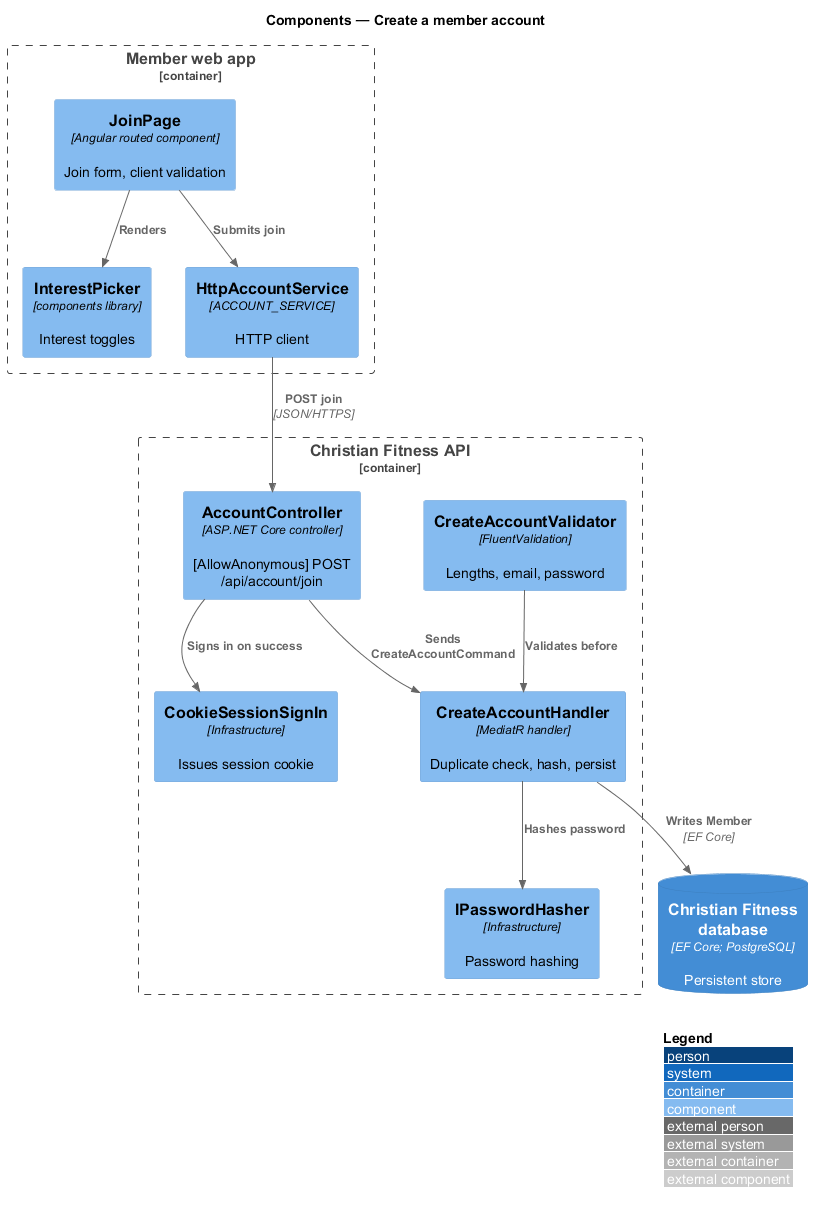

The diagram above was rendered by PlantUML. Its source (embedded in the PNG):
@startuml
!include <C4/C4_Component>
LAYOUT_WITH_LEGEND()
title Components — Create a member account

Container_Boundary(web, "Member web app") {
  Component(page, "JoinPage", "Angular routed component", "Join form, client validation")
  Component(ui, "InterestPicker", "components library", "Interest toggles")
  Component(svc, "HttpAccountService", "ACCOUNT_SERVICE", "HTTP client")
}
Container_Boundary(api, "Christian Fitness API") {
  Component(ctrl, "AccountController", "ASP.NET Core controller", "[AllowAnonymous] POST /api/account/join")
  Component(v, "CreateAccountValidator", "FluentValidation", "Lengths, email, password")
  Component(h, "CreateAccountHandler", "MediatR handler", "Duplicate check, hash, persist")
  Component(hash, "IPasswordHasher", "Infrastructure", "Password hashing")
  Component(sess, "CookieSessionSignIn", "Infrastructure", "Issues session cookie")
}
ContainerDb(db, "Christian Fitness database", "EF Core; PostgreSQL", "Persistent store")

Rel(page, ui, "Renders")
Rel(page, svc, "Submits join")
Rel(svc, ctrl, "POST join", "JSON/HTTPS")
Rel(ctrl, h, "Sends CreateAccountCommand")
Rel(v, h, "Validates before")
Rel(h, hash, "Hashes password")
Rel(h, db, "Writes Member", "EF Core")
Rel(ctrl, sess, "Signs in on success")
@enduml